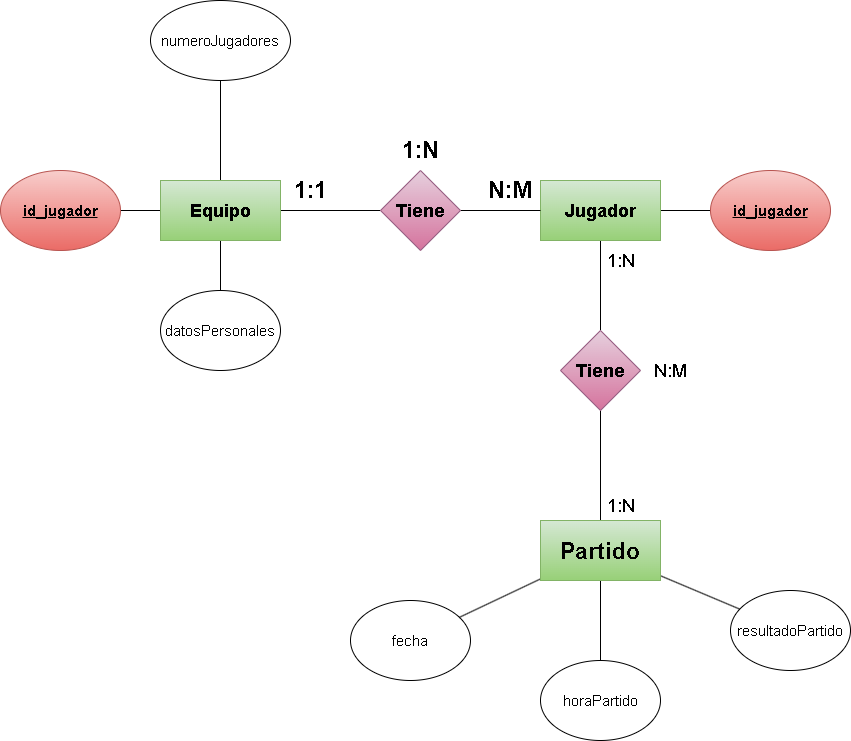

The diagram above was exported from draw.io. Its source (the exported page's mxGraphModel, read from the mxfile embedded in the PNG):
<mxGraphModel dx="642" dy="883" grid="1" gridSize="10" guides="1" tooltips="1" connect="1" arrows="1" fold="1" page="1" pageScale="1" pageWidth="850" pageHeight="1100" math="0" shadow="0">
  <root>
    <mxCell id="0" />
    <mxCell id="1" parent="0" />
    <mxCell id="3" style="edgeStyle=none;html=1;entryX=0;entryY=0.5;entryDx=0;entryDy=0;fontSize=24;endArrow=none;endFill=0;" parent="1" source="4" target="7" edge="1">
      <mxGeometry relative="1" as="geometry" />
    </mxCell>
    <mxCell id="12" style="edgeStyle=none;html=1;entryX=0.5;entryY=1;entryDx=0;entryDy=0;fontSize=15;endArrow=none;endFill=0;" parent="1" source="4" target="11" edge="1">
      <mxGeometry relative="1" as="geometry" />
    </mxCell>
    <mxCell id="14" style="edgeStyle=none;html=1;entryX=1;entryY=0.5;entryDx=0;entryDy=0;fontSize=15;endArrow=none;endFill=0;" parent="1" source="4" target="13" edge="1">
      <mxGeometry relative="1" as="geometry" />
    </mxCell>
    <mxCell id="16" style="edgeStyle=none;html=1;entryX=0.5;entryY=0;entryDx=0;entryDy=0;fontSize=15;endArrow=none;endFill=0;" parent="1" source="4" target="15" edge="1">
      <mxGeometry relative="1" as="geometry" />
    </mxCell>
    <mxCell id="4" value="&lt;h2&gt;&lt;b&gt;Equipo&lt;/b&gt;&lt;/h2&gt;" style="rounded=0;whiteSpace=wrap;html=1;fillColor=#d5e8d4;strokeColor=#82b366;gradientColor=#97d077;" parent="1" vertex="1">
      <mxGeometry x="160" y="380" width="120" height="60" as="geometry" />
    </mxCell>
    <mxCell id="24" style="edgeStyle=none;html=1;fontSize=15;endArrow=none;endFill=0;" parent="1" source="5" target="23" edge="1">
      <mxGeometry relative="1" as="geometry" />
    </mxCell>
    <mxCell id="25" style="edgeStyle=none;html=1;fontSize=15;endArrow=none;endFill=0;" parent="1" source="5" edge="1">
      <mxGeometry relative="1" as="geometry">
        <mxPoint x="600" y="530" as="targetPoint" />
      </mxGeometry>
    </mxCell>
    <mxCell id="5" value="&lt;h2&gt;&lt;b&gt;Jugador&lt;/b&gt;&lt;/h2&gt;" style="rounded=0;whiteSpace=wrap;html=1;fillColor=#d5e8d4;strokeColor=#82b366;gradientColor=#97d077;" parent="1" vertex="1">
      <mxGeometry x="540" y="380" width="120" height="60" as="geometry" />
    </mxCell>
    <mxCell id="6" style="edgeStyle=none;html=1;entryX=0;entryY=0.5;entryDx=0;entryDy=0;fontSize=24;endArrow=none;endFill=0;" parent="1" source="7" target="5" edge="1">
      <mxGeometry relative="1" as="geometry" />
    </mxCell>
    <mxCell id="7" value="&lt;h2&gt;Tiene&lt;/h2&gt;" style="rhombus;whiteSpace=wrap;html=1;fillColor=#e6d0de;strokeColor=#996185;gradientColor=#d5739d;" parent="1" vertex="1">
      <mxGeometry x="380" y="370" width="80" height="80" as="geometry" />
    </mxCell>
    <mxCell id="8" value="&lt;b&gt;1:1&lt;/b&gt;" style="text;html=1;align=center;verticalAlign=middle;resizable=0;points=[];autosize=1;strokeColor=none;fillColor=none;fontSize=24;" parent="1" vertex="1">
      <mxGeometry x="280" y="370" width="60" height="40" as="geometry" />
    </mxCell>
    <mxCell id="9" value="&lt;b&gt;N:M&lt;/b&gt;" style="text;html=1;align=center;verticalAlign=middle;resizable=0;points=[];autosize=1;strokeColor=none;fillColor=none;fontSize=24;" parent="1" vertex="1">
      <mxGeometry x="475" y="370" width="70" height="40" as="geometry" />
    </mxCell>
    <mxCell id="10" value="&lt;b&gt;1:N&lt;/b&gt;" style="text;html=1;align=center;verticalAlign=middle;resizable=0;points=[];autosize=1;strokeColor=none;fillColor=none;fontSize=24;" parent="1" vertex="1">
      <mxGeometry x="390" y="330" width="60" height="40" as="geometry" />
    </mxCell>
    <mxCell id="11" value="&lt;font style=&quot;font-size: 15px;&quot;&gt;numeroJugadores&lt;/font&gt;" style="ellipse;whiteSpace=wrap;html=1;" parent="1" vertex="1">
      <mxGeometry x="150" y="200" width="140" height="80" as="geometry" />
    </mxCell>
    <mxCell id="13" value="&lt;b&gt;&lt;u&gt;id_jugador&lt;/u&gt;&lt;/b&gt;" style="ellipse;whiteSpace=wrap;html=1;fontSize=15;fillColor=#f8cecc;gradientColor=#ea6b66;strokeColor=#b85450;" parent="1" vertex="1">
      <mxGeometry y="370" width="120" height="80" as="geometry" />
    </mxCell>
    <mxCell id="15" value="datosPersonales" style="ellipse;whiteSpace=wrap;html=1;fontSize=15;" parent="1" vertex="1">
      <mxGeometry x="160" y="490" width="120" height="80" as="geometry" />
    </mxCell>
    <mxCell id="17" value="fecha" style="ellipse;whiteSpace=wrap;html=1;fontSize=15;" parent="1" vertex="1">
      <mxGeometry x="350" y="800" width="120" height="80" as="geometry" />
    </mxCell>
    <mxCell id="18" value="horaPartido" style="ellipse;whiteSpace=wrap;html=1;fontSize=15;" parent="1" vertex="1">
      <mxGeometry x="540" y="860" width="120" height="80" as="geometry" />
    </mxCell>
    <mxCell id="19" value="resultadoPartido" style="ellipse;whiteSpace=wrap;html=1;fontSize=15;" parent="1" vertex="1">
      <mxGeometry x="730" y="790" width="120" height="80" as="geometry" />
    </mxCell>
    <mxCell id="23" value="&lt;b&gt;&lt;u&gt;id_jugador&lt;/u&gt;&lt;/b&gt;" style="ellipse;whiteSpace=wrap;html=1;fontSize=15;fillColor=#f8cecc;gradientColor=#ea6b66;strokeColor=#b85450;" parent="1" vertex="1">
      <mxGeometry x="710" y="370" width="120" height="80" as="geometry" />
    </mxCell>
    <mxCell id="28" style="edgeStyle=none;html=1;entryX=0.5;entryY=0;entryDx=0;entryDy=0;fontSize=15;endArrow=none;endFill=0;" parent="1" source="26" target="27" edge="1">
      <mxGeometry relative="1" as="geometry" />
    </mxCell>
    <mxCell id="26" value="&lt;b&gt;&lt;font style=&quot;font-size: 18px;&quot;&gt;Tiene&lt;/font&gt;&lt;/b&gt;" style="rhombus;whiteSpace=wrap;html=1;fontSize=15;fillColor=#e6d0de;gradientColor=#d5739d;strokeColor=#996185;" parent="1" vertex="1">
      <mxGeometry x="560" y="530" width="80" height="80" as="geometry" />
    </mxCell>
    <mxCell id="29" style="edgeStyle=none;html=1;fontSize=15;endArrow=none;endFill=0;" parent="1" source="27" target="19" edge="1">
      <mxGeometry relative="1" as="geometry" />
    </mxCell>
    <mxCell id="30" style="edgeStyle=none;html=1;fontSize=15;endArrow=none;endFill=0;" parent="1" source="27" target="17" edge="1">
      <mxGeometry relative="1" as="geometry" />
    </mxCell>
    <mxCell id="31" style="edgeStyle=none;html=1;entryX=0.5;entryY=0;entryDx=0;entryDy=0;fontSize=15;endArrow=none;endFill=0;" parent="1" source="27" target="18" edge="1">
      <mxGeometry relative="1" as="geometry" />
    </mxCell>
    <mxCell id="27" value="&lt;h2&gt;Partido&lt;/h2&gt;" style="rounded=0;whiteSpace=wrap;html=1;fontSize=15;fillColor=#d5e8d4;gradientColor=#97d077;strokeColor=#82b366;" parent="1" vertex="1">
      <mxGeometry x="540" y="720" width="120" height="60" as="geometry" />
    </mxCell>
    <mxCell id="33" value="1:N" style="text;html=1;align=center;verticalAlign=middle;resizable=0;points=[];autosize=1;strokeColor=none;fillColor=none;fontSize=18;" parent="1" vertex="1">
      <mxGeometry x="595" y="685" width="50" height="40" as="geometry" />
    </mxCell>
    <mxCell id="34" value="1:N" style="text;html=1;align=center;verticalAlign=middle;resizable=0;points=[];autosize=1;strokeColor=none;fillColor=none;fontSize=18;" parent="1" vertex="1">
      <mxGeometry x="595" y="440" width="50" height="40" as="geometry" />
    </mxCell>
    <mxCell id="35" value="N:M" style="text;html=1;align=center;verticalAlign=middle;resizable=0;points=[];autosize=1;strokeColor=none;fillColor=none;fontSize=18;" parent="1" vertex="1">
      <mxGeometry x="640" y="550" width="60" height="40" as="geometry" />
    </mxCell>
  </root>
</mxGraphModel>